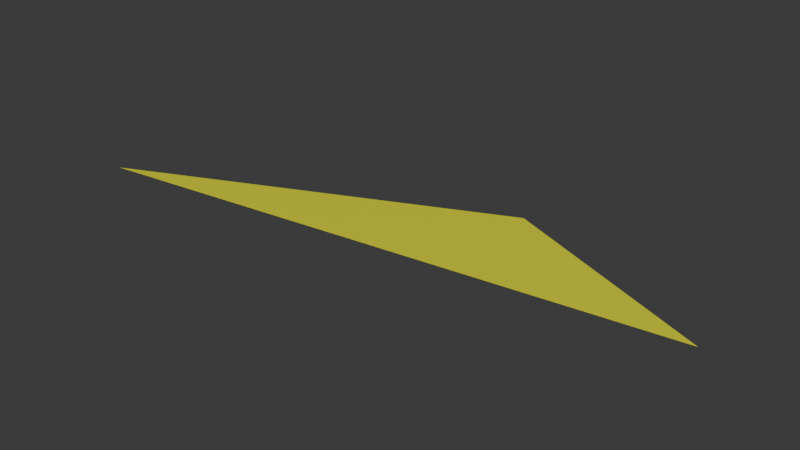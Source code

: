 # Source: YellowParticle1.blend  (saved by Blender 4.4.32; exported with 4.5.12 LTS)
import bpy
from mathutils import Matrix  # noqa: F401  (used for matrix-valued properties, if any)

bpy.ops.wm.read_factory_settings(use_empty=True)
scene = bpy.context.scene
scene.name = 'Scene'

# ---- materials (node trees are filled in below, after node groups)
mat_material_001 = bpy.data.materials.new('Material.001')

# ---- material node trees
mat_material_001.use_nodes = True; mat_material_001.node_tree.nodes.clear()
_N = mat_material_001.node_tree.nodes; _L = mat_material_001.node_tree.links
n0 = _N.new('ShaderNodeBsdfPrincipled'); n0.name = 'Principled BSDF'; n0.location = (10, 300)
n0.inputs[0].default_value = (0.7991, 0.8003, 0.01437, 1.0)
n0.inputs[2].default_value = 0.1299
n0.inputs[27].default_value = (1.0, 0.8349, 0.05009, 1.0)
n1 = _N.new('ShaderNodeOutputMaterial'); n1.name = 'Material Output'; n1.location = (300, 300)
_L.new(n0.outputs[0], n1.inputs[0])
n1.is_active_output = True

# ---- world
world_world = bpy.data.worlds.new('World'); scene.world = world_world
world_world.use_nodes = True; world_world.node_tree.nodes.clear()
_N = world_world.node_tree.nodes; _L = world_world.node_tree.links
n0 = _N.new('ShaderNodeOutputWorld'); n0.name = 'World Output'; n0.location = (300, 300)
n1 = _N.new('ShaderNodeBackground'); n1.name = 'Background'; n1.location = (10, 300)
n1.inputs[0].default_value = (0.05088, 0.05088, 0.05088, 1.0)
_L.new(n1.outputs[0], n0.inputs[0])
n0.is_active_output = True
world_world.color = (0.05088, 0.05088, 0.05088)
world_world.sun_shadow_jitter_overblur = 0.0

# ---- meshes
me_plane = bpy.data.meshes.new('Plane')
me_plane.from_pydata([(-1.0, -0.6037, 0.0), (2.375, 2.373, 0.0), (4.348, 0.6878, 0.0)], [], [(0, 1, 2)])
_uv = me_plane.uv_layers.new(name='UVMap')
_uv.uv.foreach_set('vector', [0.0, 0.0, 1.0, 0.0, 1.0, 1.0])
me_plane.materials.append(mat_material_001)
me_plane.update()

# ---- objects
ob_plane = bpy.data.objects.new('Plane', me_plane)

# ---- transforms, parenting, visibility, modifiers, constraints
ob_plane.location = (0.0, 0.0, 0.0)
ob_plane.scale = (1.0, 0.5, 1.0)

# ---- collection membership
scene.collection.objects.link(ob_plane)

# ---- scene / render settings (as saved in the file)
scene.frame_start = 1; scene.frame_end = 250; scene.frame_set(1)
scene.render.engine = 'BLENDER_EEVEE_NEXT'
bpy.context.view_layer.update()

# ---- added for rendering (the .blend has no active camera and no usable light): camera, sun
cam_auto = bpy.data.cameras.new('AutoCamera')
cam_auto.lens = 50.0
cam_auto.sensor_width = 36.0
cam_auto.clip_end = 1000.0
ob_auto_camera = bpy.data.objects.new('AutoCamera', cam_auto)
scene.collection.objects.link(ob_auto_camera)
ob_auto_camera.location = (6.80951, -5.72062, 4.10858)
ob_auto_camera.rotation_euler = (1.09748, -7.21219e-08, 0.694738)
scene.camera = ob_auto_camera
light_auto_sun = bpy.data.lights.new('AutoSun', 'SUN')
light_auto_sun.energy = 3.0
light_auto_sun.angle = 0.0523599
ob_auto_sun = bpy.data.objects.new('AutoSun', light_auto_sun)
scene.collection.objects.link(ob_auto_sun)
ob_auto_sun.rotation_euler = (0.872665, 0.174533, 0.523599)
bpy.context.view_layer.update()
